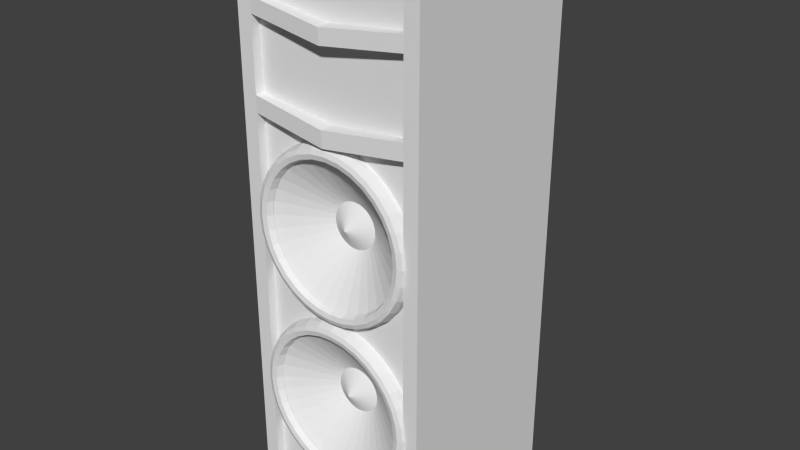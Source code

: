 # Source: Speaker.blend  (saved by Blender 2.70.0; exported with 4.5.12 LTS)
import bpy
from mathutils import Matrix  # noqa: F401  (used for matrix-valued properties, if any)

bpy.ops.wm.read_factory_settings(use_empty=True)
scene = bpy.context.scene
scene.name = 'Scene'

# ---- collections
col_collection_1 = bpy.data.collections.new('Collection 1'); scene.collection.children.link(col_collection_1)

# ---- materials (node trees are filled in below, after node groups)
mat_material = bpy.data.materials.new('Material')
mat_material.alpha_threshold = 0.0
mat_material.roughness = 0.5
mat_material.line_color = (0.0, 0.0, 0.0, 1.0)
mat_material_001 = bpy.data.materials.new('Material.001')
mat_material_001.alpha_threshold = 0.0
mat_material_001.roughness = 0.5
mat_material_001.line_color = (0.0, 0.0, 0.0, 1.0)
mat_material_002 = bpy.data.materials.new('Material.002')
mat_material_002.alpha_threshold = 0.0
mat_material_002.roughness = 0.5
mat_material_002.line_color = (0.0, 0.0, 0.0, 1.0)

# ---- material node trees
mat_material_001.use_nodes = True; mat_material_001.node_tree.nodes.clear()
_N = mat_material_001.node_tree.nodes; _L = mat_material_001.node_tree.links
n0 = _N.new('ShaderNodeOutputMaterial'); n0.name = 'Material Output'; n0.location = (300, 300)
n1 = _N.new('ShaderNodeBsdfDiffuse'); n1.name = 'Diffuse BSDF'; n1.location = (10, 300)
_L.new(n1.outputs[0], n0.inputs[0])
n0.is_active_output = True
mat_material_002.use_nodes = True; mat_material_002.node_tree.nodes.clear()
_N = mat_material_002.node_tree.nodes; _L = mat_material_002.node_tree.links
n0 = _N.new('ShaderNodeOutputMaterial'); n0.name = 'Material Output'; n0.location = (300, 300)
n1 = _N.new('ShaderNodeBsdfDiffuse'); n1.name = 'Diffuse BSDF'; n1.location = (10, 300)
_L.new(n1.outputs[0], n0.inputs[0])
n0.is_active_output = True

# ---- world
world_world = bpy.data.worlds.new('World'); scene.world = world_world
world_world.color = (0.05088, 0.05088, 0.05088)
world_world.use_sun_shadow = False
world_world.sun_shadow_jitter_overblur = 0.0
world_world.cycles.sampling_method = 'MANUAL'
world_world.cycles.sample_map_resolution = 256

# ---- meshes
me_cube = bpy.data.meshes.new('Cube')
me_cube.from_pydata([(-0.1514, -0.3603, 2.405), (-0.1514, -0.9936, 2.405), (0.0003163, -0.6628, 2.93), (-0.2973, -0.9936, 2.449), (0.04672, -0.6628, 2.934), (-0.4318, -0.9936, 2.521), (0.09135, -0.6628, 2.948), (-0.5496, -0.9936, 2.617), (0.1325, -0.6628, 2.97), (-0.6464, -0.9936, 2.735), (0.1685, -0.6628, 2.999), (-0.7182, -0.9936, 2.87), (0.1981, -0.6628, 3.035), (-0.7625, -0.9936, 3.016), (0.2201, -0.6628, 3.076), (-0.7774, -0.9936, 3.167), (0.2336, -0.6628, 3.121), (-0.7625, -0.9936, 3.319), (0.2382, -0.6628, 3.167), (-0.7182, -0.9936, 3.465), (0.2336, -0.6628, 3.214), (-0.6464, -0.9936, 3.599), (0.2201, -0.6628, 3.258), (-0.5496, -0.9936, 3.717), (0.1981, -0.6628, 3.3), (0.0003163, -0.8098, 3.167), (0.1685, -0.6628, 3.336), (-0.4318, -0.9936, 3.814), (0.1325, -0.6628, 3.365), (-0.2973, -0.9936, 3.886), (0.09135, -0.6628, 3.387), (-0.1514, -0.9936, 3.93), (0.04672, -0.6628, 3.401), (0.0003163, -0.9936, 3.945), (0.0003163, -0.6628, 3.405), (0.152, -0.9936, 3.93), (-0.04609, -0.6628, 3.401), (0.2979, -0.9936, 3.886), (-0.09071, -0.6628, 3.387), (0.4324, -0.9936, 3.814), (-0.1318, -0.6628, 3.365), (0.5503, -0.9936, 3.717), (-0.1679, -0.6628, 3.336), (0.647, -0.9936, 3.599), (-0.1975, -0.6628, 3.3), (0.7189, -0.9936, 3.465), (-0.2194, -0.6628, 3.258), (0.7631, -0.9936, 3.319), (-0.233, -0.6628, 3.214), (0.7781, -0.9936, 3.167), (-0.2376, -0.6628, 3.167), (0.7631, -0.9936, 3.016), (-0.233, -0.6628, 3.121), (0.7189, -0.9936, 2.87), (-0.2194, -0.6628, 3.076), (0.647, -0.9936, 2.735), (-0.1975, -0.6628, 3.035), (0.5503, -0.9936, 2.617), (-0.1679, -0.6628, 2.999), (0.4324, -0.9936, 2.521), (-0.1318, -0.6628, 2.97), (0.2979, -0.9936, 2.449), (-0.09071, -0.6628, 2.948), (0.152, -0.9936, 2.405), (-0.04609, -0.6628, 2.934), (0.0003167, -0.9936, 2.39), (-0.2973, -0.3603, 2.449), (-0.4318, -0.3603, 2.521), (-0.5496, -0.3603, 2.617), (-0.6464, -0.3603, 2.735), (-0.7182, -0.3603, 2.87), (-0.7625, -0.3603, 3.016), (-0.7774, -0.3603, 3.167), (-0.7625, -0.3603, 3.319), (-0.7182, -0.3603, 3.465), (-0.6464, -0.3603, 3.599), (-0.5496, -0.3603, 3.717), (-0.4318, -0.3603, 3.814), (-0.2973, -0.3603, 3.886), (-0.1514, -0.3603, 3.93), (0.0003163, -0.3603, 3.945), (0.152, -0.3603, 3.93), (0.2979, -0.3603, 3.886), (0.4324, -0.3603, 3.814), (0.5503, -0.3603, 3.717), (0.647, -0.3603, 3.599), (0.7189, -0.3603, 3.465), (0.7631, -0.3603, 3.319), (0.7781, -0.3603, 3.167), (0.7631, -0.3603, 3.016), (0.7189, -0.3603, 2.87), (0.647, -0.3603, 2.735), (0.5503, -0.3603, 2.617), (0.4324, -0.3603, 2.521), (0.2979, -0.3603, 2.449), (0.152, -0.3603, 2.405), (0.0003167, -0.3603, 2.39), (0.7096, -0.3603, 3.007), (0.612, -0.3603, 2.856), (0.489, -0.3603, 2.718), (0.3454, -0.3603, 2.6), (0.1867, -0.3603, 2.507), (0.01892, -0.3603, 2.441), (0.6684, -0.3603, 3.157), (0.5456, -0.3603, 2.998), (0.3995, -0.3603, 2.848), (0.2356, -0.3603, 2.714), (0.06038, -0.3603, 2.599), (-0.1196, -0.3603, 2.51), (0.5981, -0.3603, 3.311), (0.4524, -0.3603, 3.153), (0.2875, -0.3603, 2.999), (0.1098, -0.3603, 2.853), (-0.07408, -0.3603, 2.721), (-0.2569, -0.3603, 2.609), (0.5026, -0.3603, 3.462), (0.3383, -0.3603, 3.314), (0.1602, -0.3603, 3.161), (-0.02466, -0.3603, 3.009), (-0.2093, -0.3603, 2.865), (-0.3865, -0.3603, 2.732), (0.3872, -0.3603, 3.603), (0.2099, -0.3603, 3.47), (0.02529, -0.3603, 3.325), (-0.1596, -0.3603, 3.174), (-0.3376, -0.3603, 3.021), (-0.502, -0.3603, 2.873), (0.2576, -0.3603, 3.726), (0.07471, -0.3603, 3.614), (-0.1091, -0.3603, 3.482), (-0.2869, -0.3603, 3.336), (-0.4518, -0.3603, 3.181), (-0.5974, -0.3603, 3.024), (0.1202, -0.3603, 3.825), (-0.05974, -0.3603, 3.735), (-0.235, -0.3603, 3.621), (-0.3988, -0.3603, 3.487), (-0.545, -0.3603, 3.337), (-0.6678, -0.3603, 3.178), (-0.01829, -0.3603, 3.894), (-0.186, -0.3603, 3.828), (-0.3448, -0.3603, 3.734), (-0.4884, -0.3603, 3.616), (-0.6113, -0.3603, 3.479), (-0.7089, -0.3603, 3.327), (-0.7089, -0.3603, 1.527), (-0.6113, -0.3603, 1.679), (-0.4884, -0.3603, 1.816), (-0.3448, -0.3603, 1.934), (-0.186, -0.3603, 2.028), (-0.01829, -0.3603, 2.094), (-0.6678, -0.3603, 1.378), (-0.545, -0.3603, 1.537), (-0.3988, -0.3603, 1.687), (-0.235, -0.3603, 1.821), (-0.05974, -0.3603, 1.935), (0.1202, -0.3603, 2.025), (-0.5974, -0.3603, 1.224), (-0.4518, -0.3603, 1.381), (-0.2869, -0.3603, 1.536), (-0.1091, -0.3603, 1.682), (0.07471, -0.3603, 1.814), (0.2576, -0.3603, 1.926), (-0.502, -0.3603, 1.073), (-0.3376, -0.3603, 1.221), (-0.1596, -0.3603, 1.374), (0.02529, -0.3603, 1.525), (0.2099, -0.3603, 1.67), (0.3872, -0.3603, 1.803), (-0.3865, -0.3603, 0.9322), (-0.2093, -0.3603, 1.065), (-0.02466, -0.3603, 1.209), (0.1602, -0.3603, 1.361), (0.3383, -0.3603, 1.514), (0.5026, -0.3603, 1.662), (-0.2569, -0.3603, 0.8091), (-0.07408, -0.3603, 0.9212), (0.1098, -0.3603, 1.053), (0.2875, -0.3603, 1.199), (0.4524, -0.3603, 1.353), (0.5981, -0.3603, 1.511), (-0.1196, -0.3603, 0.7101), (0.06038, -0.3603, 0.7995), (0.2356, -0.3603, 0.9136), (0.3995, -0.3603, 1.048), (0.5456, -0.3603, 1.198), (0.6684, -0.3603, 1.357), (0.01892, -0.3603, 0.6405), (0.1867, -0.3603, 0.7067), (0.3454, -0.3603, 0.8005), (0.489, -0.3603, 0.9183), (0.612, -0.3603, 1.056), (0.7096, -0.3603, 1.207), (0.0003167, -0.3603, 0.5897), (0.152, -0.3603, 0.6046), (0.2979, -0.3603, 0.6489), (0.4324, -0.3603, 0.7207), (0.5503, -0.3603, 0.8175), (0.647, -0.3603, 0.9353), (0.7189, -0.3603, 1.07), (0.7631, -0.3603, 1.216), (0.7781, -0.3603, 1.367), (0.7631, -0.3603, 1.519), (0.7189, -0.3603, 1.665), (0.647, -0.3603, 1.799), (0.5503, -0.3603, 1.917), (0.4324, -0.3603, 2.014), (0.2979, -0.3603, 2.086), (0.152, -0.3603, 2.13), (0.0003163, -0.3603, 2.145), (-0.1514, -0.3603, 2.13), (-0.2973, -0.3603, 2.086), (-0.4318, -0.3603, 2.014), (-0.5496, -0.3603, 1.917), (-0.6464, -0.3603, 1.799), (-0.7182, -0.3603, 1.665), (-0.7625, -0.3603, 1.519), (-0.7774, -0.3603, 1.367), (-0.7625, -0.3603, 1.216), (-0.7182, -0.3603, 1.07), (-0.6464, -0.3603, 0.9353), (-0.5496, -0.3603, 0.8175), (-0.4318, -0.3603, 0.7207), (-0.2973, -0.3603, 0.6489), (0.0003167, -0.9936, 0.5897), (-0.04609, -0.6628, 1.134), (0.152, -0.9936, 0.6046), (-0.09071, -0.6628, 1.148), (0.2979, -0.9936, 0.6489), (-0.1318, -0.6628, 1.17), (0.4324, -0.9936, 0.7207), (-0.1679, -0.6628, 1.199), (0.5503, -0.9936, 0.8175), (-0.1975, -0.6628, 1.235), (0.647, -0.9936, 0.9353), (-0.2194, -0.6628, 1.276), (0.7189, -0.9936, 1.07), (-0.233, -0.6628, 1.321), (0.7631, -0.9936, 1.216), (-0.2376, -0.6628, 1.367), (0.7781, -0.9936, 1.367), (-0.233, -0.6628, 1.414), (0.7631, -0.9936, 1.519), (-0.2194, -0.6628, 1.458), (0.7189, -0.9936, 1.665), (-0.1975, -0.6628, 1.5), (0.647, -0.9936, 1.799), (-0.1679, -0.6628, 1.536), (0.5503, -0.9936, 1.917), (-0.1318, -0.6628, 1.565), (0.4324, -0.9936, 2.014), (-0.09071, -0.6628, 1.587), (0.2979, -0.9936, 2.086), (-0.04609, -0.6628, 1.601), (0.152, -0.9936, 2.13), (0.0003163, -0.6628, 1.605), (0.0003163, -0.9936, 2.145), (0.04672, -0.6628, 1.601), (-0.1514, -0.9936, 2.13), (0.09135, -0.6628, 1.587), (-0.2973, -0.9936, 2.086), (0.1325, -0.6628, 1.565), (-0.4318, -0.9936, 2.014), (0.1685, -0.6628, 1.536), (0.0003163, -0.8098, 1.367), (0.1981, -0.6628, 1.5), (-0.5496, -0.9936, 1.917), (0.2201, -0.6628, 1.458), (-0.6464, -0.9936, 1.799), (0.2336, -0.6628, 1.414), (-0.7182, -0.9936, 1.665), (0.2382, -0.6628, 1.367), (-0.7625, -0.9936, 1.519), (0.2336, -0.6628, 1.321), (-0.7774, -0.9936, 1.367), (0.2201, -0.6628, 1.276), (-0.7625, -0.9936, 1.216), (0.1981, -0.6628, 1.235), (-0.7182, -0.9936, 1.07), (0.1685, -0.6628, 1.199), (-0.6464, -0.9936, 0.9353), (0.1325, -0.6628, 1.17), (-0.5496, -0.9936, 0.8175), (0.09135, -0.6628, 1.148), (-0.4318, -0.9936, 0.7207), (0.04672, -0.6628, 1.134), (-0.2973, -0.9936, 0.6489), (0.0003163, -0.6628, 1.13), (-0.1514, -0.9936, 0.6046), (-0.1514, -0.3603, 0.6046), (1.0, 1.0, 0.0), (1.0, -1.0, 0.0), (-1.0, -1.0, 0.0), (-1.0, 1.0, 0.0), (1.0, 1.0, 4.211), (-1.0, 1.0, 4.211), (1.0, -1.0, 4.211), (0.8427, -1.0, 0.1348), (-0.8427, -1.0, 0.1348), (-1.0, -1.0, 4.211), (1.0, 1.0, 4.386), (-1.0, 1.0, 4.386), (1.0, -1.0, 4.386), (0.8427, -1.0, 4.152), (-0.8427, -1.0, 4.152), (-0.8427, -0.9049, 0.1348), (0.8427, -0.9049, 0.1348), (-1.0, -1.0, 4.386), (1.0, 1.0, 5.157), (-1.0, 1.0, 5.157), (1.0, -1.0, 5.157), (0.8427, -1.0, 4.319), (0.8427, -0.9049, 4.152), (-0.8427, -1.0, 4.319), (-0.8427, -0.9049, 4.152), (-0.6658, -0.9049, 2.884), (-0.7069, -0.9049, 3.02), (-0.7208, -0.9049, 3.161), (-0.7069, -0.9049, 3.301), (-0.6658, -0.9049, 3.437), (-0.5991, -0.9049, 3.562), (-0.5093, -0.9049, 3.671), (-0.3999, -0.9049, 3.761), (-0.2751, -0.9049, 3.828), (-0.1397, -0.9049, 3.869), (-4.057e-07, -0.9049, 4.056), (0.5599, -0.9049, 0.909), (0.5107, -0.9049, 0.8492), (0.4014, -0.9049, 0.7594), (0.2766, -0.9049, 0.6927), (0.1411, -0.9049, 0.6516), (0.0003102, -0.9049, 0.6377), (-0.1405, -0.9049, 0.6516), (-0.2759, -0.9049, 0.6927), (-0.4007, -0.9049, 0.7594), (-0.5101, -0.9049, 0.8492), (-0.5999, -0.9049, 0.9586), (-0.6666, -0.9049, 1.083), (-0.7077, -0.9049, 1.219), (-0.7215, -0.9049, 1.36), (-0.7077, -0.9049, 1.5), (-0.6666, -0.9049, 1.636), (-0.5999, -0.9049, 1.761), (-0.5101, -0.9049, 1.87), (-0.4007, -0.9049, 1.96), (-0.2759, -0.9049, 2.027), (-0.1405, -0.9049, 2.068), (0.0003105, -0.9049, 2.081), (0.1365, -0.9049, 2.068), (0.001109, -0.9049, 2.439), (-0.1397, -0.9049, 2.453), (-0.2751, -0.9049, 2.494), (-0.3999, -0.9049, 2.56), (-0.5093, -0.9049, 2.65), (-0.5991, -0.9049, 2.76), (-1.0, -1.0, 5.157), (1.0, 1.0, 5.32), (-1.0, 1.0, 5.32), (1.0, -1.0, 5.32), (0.8427, -1.0, 5.055), (-4.172e-07, -1.062, 4.223), (-4.172e-07, -1.062, 4.056), (0.1411, -0.9049, 2.068), (0.2766, -0.9049, 2.027), (0.4014, -0.9049, 1.96), (0.5107, -0.9049, 1.87), (0.6005, -0.9049, 1.761), (0.6672, -0.9049, 1.636), (0.7083, -0.9049, 1.5), (0.7222, -0.9049, 1.36), (0.7083, -0.9049, 1.219), (0.6672, -0.9049, 1.083), (0.6005, -0.9049, 0.9586), (0.001109, -0.9049, 3.882), (0.1419, -0.9049, 3.869), (0.2774, -0.9049, 3.828), (0.4022, -0.9049, 3.761), (0.5115, -0.9049, 3.671), (0.6013, -0.9049, 3.562), (0.668, -0.9049, 3.437), (0.7091, -0.9049, 3.301), (0.723, -0.9049, 3.161), (0.7091, -0.9049, 3.02), (0.668, -0.9049, 2.884), (0.6013, -0.9049, 2.76), (0.5115, -0.9049, 2.65), (0.4022, -0.9049, 2.56), (0.2774, -0.9049, 2.494), (0.1419, -0.9049, 2.453), (-0.8427, -1.0, 5.055), (-0.5991, 0.445, 2.76), (-0.6658, 0.445, 2.884), (-0.7069, 0.445, 3.02), (-0.7208, 0.445, 3.161), (-0.7069, 0.445, 3.301), (-0.6658, 0.445, 3.437), (-0.5991, 0.445, 3.562), (-0.5093, 0.445, 3.671), (-0.3999, 0.445, 3.761), (-0.2751, 0.445, 3.828), (-0.1397, 0.445, 3.869), (0.001109, 0.445, 2.439), (-0.1397, 0.445, 2.453), (-0.2751, 0.445, 2.494), (-0.3999, 0.445, 2.56), (-0.5093, 0.445, 2.65), (-1.0, -1.0, 5.32), (1.0, 1.0, 5.858), (-1.0, 1.0, 5.858), (1.0, -1.0, 5.858), (0.8427, -1.0, 5.21), (0.8427, -0.9049, 4.319), (0.8427, -0.9049, 5.055), (-4.057e-07, -0.9049, 4.223), (0.1419, 0.445, 2.453), (0.001109, 0.445, 3.882), (0.1419, 0.445, 3.869), (0.2774, 0.445, 3.828), (0.4022, 0.445, 3.761), (0.5115, 0.445, 3.671), (0.6013, 0.445, 3.562), (0.668, 0.445, 3.437), (0.7091, 0.445, 3.301), (0.723, 0.445, 3.161), (0.7091, 0.445, 3.02), (0.668, 0.445, 2.884), (0.6013, 0.445, 2.76), (0.5115, 0.445, 2.65), (0.4022, 0.445, 2.56), (0.2774, 0.445, 2.494), (-0.8427, -1.0, 5.21), (-0.8427, -0.9049, 5.055), (-0.8427, -0.9049, 4.319), (-1.0, -1.0, 5.858), (0.8427, -1.0, 5.723), (-4.768e-07, -1.062, 5.114), (-4.172e-07, -1.062, 4.959), (-4.172e-07, -0.9049, 4.959), (-0.8427, -1.0, 5.723), (0.8427, -0.9049, 5.21), (0.8427, -0.9049, 5.723), (-4.653e-07, -0.9049, 5.114), (-0.8427, -0.9049, 5.723), (-0.8427, -0.9049, 5.21), (0.0003105, 0.445, 2.081), (0.1411, 0.445, 2.068), (-0.1405, 0.445, 2.068), (-0.2759, 0.445, 2.027), (-0.4007, 0.445, 1.96), (-0.5101, 0.445, 1.87), (-0.5999, 0.445, 1.761), (-0.6666, 0.445, 1.636), (-0.7077, 0.445, 1.5), (-0.7215, 0.445, 1.36), (-0.7077, 0.445, 1.219), (-0.6666, 0.445, 1.083), (-0.5999, 0.445, 0.9586), (-0.5101, 0.445, 0.8492), (-0.4007, 0.445, 0.7594), (-0.2759, 0.445, 0.6927), (-0.1405, 0.445, 0.6516), (0.0003102, 0.445, 0.6377), (0.1411, 0.445, 0.6516), (0.2766, 0.445, 0.6927), (0.4014, 0.445, 0.7594), (0.5107, 0.445, 0.8492), (0.6005, 0.445, 0.9586), (0.6672, 0.445, 1.083), (0.7083, 0.445, 1.219), (0.7222, 0.445, 1.36), (0.7083, 0.445, 1.5), (0.6672, 0.445, 1.636), (0.6005, 0.445, 1.761), (0.5107, 0.445, 1.87), (0.4014, 0.445, 1.96), (0.2766, 0.445, 2.027), (0.0003163, -0.9743, 3.901), (-0.1435, -0.9743, 3.887), (-0.2818, -0.9743, 3.845), (-0.4092, -0.9743, 3.777), (-0.5209, -0.9743, 3.686), (-0.6126, -0.9743, 3.574), (-0.6807, -0.9743, 3.446), (-0.7226, -0.9743, 3.308), (-0.7368, -0.9743, 3.164), (-0.7226, -0.9743, 3.021), (-0.6807, -0.9743, 2.882), (-0.6126, -0.9743, 2.755), (-0.5209, -0.9743, 2.643), (-0.4092, -0.9743, 2.552), (-0.2818, -0.9743, 2.483), (-0.1435, -0.9743, 2.441), (0.0003165, -0.9743, 2.427), (0.1441, -0.9743, 2.441), (0.2824, -0.9743, 2.483), (0.4098, -0.9743, 2.552), (0.5215, -0.9743, 2.643), (0.6132, -0.9743, 2.755), (0.6813, -0.9743, 2.882), (0.7233, -0.9743, 3.021), (0.7374, -0.9743, 3.164), (0.7233, -0.9743, 3.308), (0.6813, -0.9743, 3.446), (0.6132, -0.9743, 3.574), (0.5215, -0.9743, 3.686), (0.4098, -0.9743, 3.777), (0.2824, -0.9743, 3.845), (0.1441, -0.9743, 3.887), (0.0003163, -1.037, 3.924), (-0.1478, -1.037, 3.909), (-0.2903, -1.037, 3.866), (-0.4216, -1.037, 3.796), (-0.5367, -1.037, 3.701), (-0.6312, -1.037, 3.586), (-0.7013, -1.037, 3.455), (-0.7446, -1.037, 3.313), (-0.7592, -1.037, 3.164), (-0.7446, -1.037, 3.016), (-0.7013, -1.037, 2.874), (-0.6312, -1.037, 2.742), (-0.5367, -1.037, 2.627), (-0.4216, -1.037, 2.533), (-0.2903, -1.037, 2.463), (-0.1478, -1.037, 2.42), (0.0003165, -1.037, 2.405), (0.1485, -1.037, 2.42), (0.291, -1.037, 2.463), (0.4223, -1.037, 2.533), (0.5373, -1.037, 2.627), (0.6318, -1.037, 2.742), (0.702, -1.037, 2.874), (0.7452, -1.037, 3.016), (0.7598, -1.037, 3.164), (0.7452, -1.037, 3.313), (0.702, -1.037, 3.455), (0.6318, -1.037, 3.586), (0.5373, -1.037, 3.701), (0.4223, -1.037, 3.796), (0.291, -1.037, 3.866), (0.1485, -1.037, 3.909), (0.0003163, -1.048, 3.974), (-0.1576, -1.048, 3.958), (-0.3094, -1.048, 3.912), (-0.4493, -1.048, 3.837), (-0.5719, -1.048, 3.737), (-0.6726, -1.048, 3.614), (-0.7473, -1.048, 3.474), (-0.7934, -1.048, 3.322), (-0.8089, -1.048, 3.164), (-0.7934, -1.048, 3.007), (-0.7473, -1.048, 2.855), (-0.6726, -1.048, 2.715), (-0.5719, -1.048, 2.592), (-0.4493, -1.048, 2.492), (-0.3094, -1.048, 2.417), (-0.1576, -1.048, 2.371), (0.0003165, -1.048, 2.355), (0.1582, -1.048, 2.371), (0.31, -1.048, 2.417), (0.4499, -1.048, 2.492), (0.5725, -1.048, 2.592), (0.6732, -1.048, 2.715), (0.748, -1.048, 2.855), (0.794, -1.048, 3.007), (0.8096, -1.048, 3.164), (0.794, -1.048, 3.322), (0.748, -1.048, 3.474), (0.6732, -1.048, 3.614), (0.5725, -1.048, 3.737), (0.4499, -1.048, 3.837), (0.31, -1.048, 3.912), (0.1582, -1.048, 3.958), (0.0003163, -1.032, 4.018), (-0.1663, -1.032, 4.002), (-0.3265, -1.032, 3.953), (-0.4742, -1.032, 3.875), (-0.6036, -1.032, 3.768), (-0.7098, -1.032, 3.639), (-0.7888, -1.032, 3.491), (-0.8374, -1.032, 3.331), (-0.8538, -1.032, 3.164), (-0.8374, -1.032, 2.998), (-0.7888, -1.032, 2.838), (-0.7098, -1.032, 2.69), (-0.6036, -1.032, 2.56), (-0.4742, -1.032, 2.454), (-0.3265, -1.032, 2.375), (-0.1663, -1.032, 2.327), (0.0003166, -1.032, 2.31), (0.1669, -1.032, 2.327), (0.3272, -1.032, 2.375), (0.4748, -1.032, 2.454), (0.6043, -1.032, 2.56), (0.7105, -1.032, 2.69), (0.7894, -1.032, 2.838), (0.838, -1.032, 2.998), (0.8544, -1.032, 3.164), (0.838, -1.032, 3.331), (0.7894, -1.032, 3.491), (0.7105, -1.032, 3.639), (0.6043, -1.032, 3.768), (0.4748, -1.032, 3.875), (0.3272, -1.032, 3.953), (0.1669, -1.032, 4.002), (0.0003163, -0.9666, 4.044), (-0.1712, -0.9666, 4.027), (-0.3362, -0.9666, 3.977), (-0.4882, -0.9666, 3.896), (-0.6215, -0.9666, 3.786), (-0.7309, -0.9666, 3.653), (-0.8121, -0.9666, 3.501), (-0.8622, -0.9666, 3.336), (-0.8791, -0.9666, 3.164), (-0.8622, -0.9666, 2.993), (-0.8121, -0.9666, 2.828), (-0.7309, -0.9666, 2.676), (-0.6215, -0.9666, 2.543), (-0.4882, -0.9666, 2.433), (-0.3362, -0.9666, 2.352), (-0.1712, -0.9666, 2.302), (0.0003166, -0.9666, 2.285), (0.1719, -0.9666, 2.302), (0.3368, -0.9666, 2.352), (0.4889, -0.9666, 2.433), (0.6221, -0.9666, 2.543), (0.7315, -0.9666, 2.676), (0.8128, -0.9666, 2.828), (0.8628, -0.9666, 2.993), (0.8797, -0.9666, 3.164), (0.8628, -0.9666, 3.336), (0.8128, -0.9666, 3.501), (0.7315, -0.9666, 3.653), (0.6221, -0.9666, 3.786), (0.4889, -0.9666, 3.896), (0.3368, -0.9666, 3.977), (0.1719, -0.9666, 4.027), (0.0003163, -0.8366, 4.062), (-0.1747, -0.8366, 4.044), (-0.343, -0.8366, 3.993), (-0.4982, -0.8366, 3.91), (-0.6341, -0.8366, 3.799), (-0.7457, -0.8366, 3.663), (-0.8286, -0.8366, 3.508), (-0.8797, -0.8366, 3.339), (-0.8969, -0.8366, 3.164), (-0.8797, -0.8366, 2.989), (-0.8286, -0.8366, 2.821), (-0.7457, -0.8366, 2.666), (-0.6341, -0.8366, 2.53), (-0.4982, -0.8366, 2.418), (-0.343, -0.8366, 2.335), (-0.1747, -0.8366, 2.284), (0.0003166, -0.8366, 2.267), (0.1754, -0.8366, 2.284), (0.3437, -0.8366, 2.335), (0.4988, -0.8366, 2.418), (0.6348, -0.8366, 2.53), (0.7464, -0.8366, 2.666), (0.8293, -0.8366, 2.821), (0.8803, -0.8366, 2.989), (0.8976, -0.8366, 3.164), (0.8803, -0.8366, 3.339), (0.8293, -0.8366, 3.508), (0.7464, -0.8366, 3.663), (0.6348, -0.8366, 3.799), (0.4988, -0.8366, 3.91), (0.3437, -0.8366, 3.993), (0.1754, -0.8366, 4.044), (0.0003163, -0.9743, 2.103), (-0.1435, -0.9743, 2.089), (-0.2818, -0.9743, 2.047), (-0.4092, -0.9743, 1.979), (-0.5209, -0.9743, 1.887), (-0.6126, -0.9743, 1.775), (-0.6807, -0.9743, 1.648), (-0.7226, -0.9743, 1.51), (-0.7368, -0.9743, 1.366), (-0.7226, -0.9743, 1.222), (-0.6807, -0.9743, 1.084), (-0.6126, -0.9743, 0.9564), (-0.5209, -0.9743, 0.8447), (-0.4092, -0.9743, 0.7531), (-0.2818, -0.9743, 0.6849), (-0.1435, -0.9743, 0.643), (0.0003165, -0.9743, 0.6288), (0.1441, -0.9743, 0.643), (0.2824, -0.9743, 0.6849), (0.4098, -0.9743, 0.7531), (0.5215, -0.9743, 0.8447), (0.6132, -0.9743, 0.9564), (0.6813, -0.9743, 1.084), (0.7233, -0.9743, 1.222), (0.7374, -0.9743, 1.366), (0.7233, -0.9743, 1.51), (0.6813, -0.9743, 1.648), (0.6132, -0.9743, 1.775), (0.5215, -0.9743, 1.887), (0.4098, -0.9743, 1.979), (0.2824, -0.9743, 2.047), (0.1441, -0.9743, 2.089), (0.0003163, -1.037, 2.125), (-0.1478, -1.037, 2.111), (-0.2903, -1.037, 2.068), (-0.4216, -1.037, 1.997), (-0.5367, -1.037, 1.903), (-0.6312, -1.037, 1.788), (-0.7013, -1.037, 1.657), (-0.7446, -1.037, 1.514), (-0.7592, -1.037, 1.366), (-0.7446, -1.037, 1.218), (-0.7013, -1.037, 1.075), (-0.6312, -1.037, 0.944), (-0.5367, -1.037, 0.8289), (-0.4216, -1.037, 0.7345), (-0.2903, -1.037, 0.6643), (-0.1478, -1.037, 0.6211), (0.0003165, -1.037, 0.6065), (0.1485, -1.037, 0.6211), (0.291, -1.037, 0.6643), (0.4223, -1.037, 0.7345), (0.5373, -1.037, 0.8289), (0.6318, -1.037, 0.944), (0.702, -1.037, 1.075), (0.7452, -1.037, 1.218), (0.7598, -1.037, 1.366), (0.7452, -1.037, 1.514), (0.702, -1.037, 1.657), (0.6318, -1.037, 1.788), (0.5373, -1.037, 1.903), (0.4223, -1.037, 1.997), (0.291, -1.037, 2.068), (0.1485, -1.037, 2.111), (0.0003163, -1.048, 2.175), (-0.1576, -1.048, 2.16), (-0.3094, -1.048, 2.114), (-0.4493, -1.048, 2.039), (-0.5719, -1.048, 1.938), (-0.6726, -1.048, 1.816), (-0.7473, -1.048, 1.676), (-0.7934, -1.048, 1.524), (-0.8089, -1.048, 1.366), (-0.7934, -1.048, 1.208), (-0.7473, -1.048, 1.056), (-0.6726, -1.048, 0.9163), (-0.5719, -1.048, 0.7937), (-0.4493, -1.048, 0.6931), (-0.3094, -1.048, 0.6183), (-0.1576, -1.048, 0.5722), (0.0003165, -1.048, 0.5567), (0.1582, -1.048, 0.5722), (0.31, -1.048, 0.6183), (0.4499, -1.048, 0.6931), (0.5725, -1.048, 0.7937), (0.6732, -1.048, 0.9163), (0.748, -1.048, 1.056), (0.794, -1.048, 1.208), (0.8096, -1.048, 1.366), (0.794, -1.048, 1.524), (0.748, -1.048, 1.676), (0.6732, -1.048, 1.816), (0.5725, -1.048, 1.938), (0.4499, -1.048, 2.039), (0.31, -1.048, 2.114), (0.1582, -1.048, 2.16), (0.0003163, -1.032, 2.22), (-0.1663, -1.032, 2.204), (-0.3265, -1.032, 2.155), (-0.4742, -1.032, 2.076), (-0.6036, -1.032, 1.97), (-0.7098, -1.032, 1.84), (-0.7888, -1.032, 1.693), (-0.8374, -1.032, 1.533), (-0.8538, -1.032, 1.366), (-0.8374, -1.032, 1.199), (-0.7888, -1.032, 1.039), (-0.7098, -1.032, 0.8914), (-0.6036, -1.032, 0.762), (-0.4742, -1.032, 0.6558), (-0.3265, -1.032, 0.5769), (-0.1663, -1.032, 0.5283), (0.0003166, -1.032, 0.5118), (0.1669, -1.032, 0.5283), (0.3272, -1.032, 0.5769), (0.4748, -1.032, 0.6558), (0.6043, -1.032, 0.762), (0.7105, -1.032, 0.8914), (0.7894, -1.032, 1.039), (0.838, -1.032, 1.199), (0.8544, -1.032, 1.366), (0.838, -1.032, 1.533), (0.7894, -1.032, 1.693), (0.7105, -1.032, 1.84), (0.6043, -1.032, 1.97), (0.4748, -1.032, 2.076), (0.3272, -1.032, 2.155), (0.1669, -1.032, 2.204), (0.0003163, -0.9666, 2.245), (-0.1712, -0.9666, 2.228), (-0.3362, -0.9666, 2.178), (-0.4882, -0.9666, 2.097), (-0.6215, -0.9666, 1.988), (-0.7309, -0.9666, 1.855), (-0.8121, -0.9666, 1.702), (-0.8622, -0.9666, 1.538), (-0.8791, -0.9666, 1.366), (-0.8622, -0.9666, 1.194), (-0.8121, -0.9666, 1.029), (-0.7309, -0.9666, 0.8774), (-0.6215, -0.9666, 0.7441), (-0.4882, -0.9666, 0.6348), (-0.3362, -0.9666, 0.5535), (-0.1712, -0.9666, 0.5035), (0.0003166, -0.9666, 0.4866), (0.1719, -0.9666, 0.5035), (0.3368, -0.9666, 0.5535), (0.4889, -0.9666, 0.6348), (0.6221, -0.9666, 0.7441), (0.7315, -0.9666, 0.8774), (0.8128, -0.9666, 1.029), (0.8628, -0.9666, 1.194), (0.8797, -0.9666, 1.366), (0.8628, -0.9666, 1.538), (0.8128, -0.9666, 1.702), (0.7315, -0.9666, 1.855), (0.6221, -0.9666, 1.988), (0.4889, -0.9666, 2.097), (0.3368, -0.9666, 2.178), (0.1719, -0.9666, 2.228), (0.0003163, -0.8366, 2.263), (-0.1747, -0.8366, 2.246), (-0.343, -0.8366, 2.195), (-0.4982, -0.8366, 2.112), (-0.6341, -0.8366, 2.0), (-0.7457, -0.8366, 1.864), (-0.8286, -0.8366, 1.709), (-0.8797, -0.8366, 1.541), (-0.8969, -0.8366, 1.366), (-0.8797, -0.8366, 1.191), (-0.8286, -0.8366, 1.023), (-0.7457, -0.8366, 0.8675), (-0.6341, -0.8366, 0.7315), (-0.4982, -0.8366, 0.6199), (-0.343, -0.8366, 0.537), (-0.1747, -0.8366, 0.4859), (0.0003166, -0.8366, 0.4687), (0.1754, -0.8366, 0.4859), (0.3437, -0.8366, 0.537), (0.4988, -0.8366, 0.6199), (0.6348, -0.8366, 0.7315), (0.7464, -0.8366, 0.8675), (0.8293, -0.8366, 1.023), (0.8803, -0.8366, 1.191), (0.8976, -0.8366, 1.366), (0.8803, -0.8366, 1.541), (0.8293, -0.8366, 1.709), (0.7464, -0.8366, 1.864), (0.6348, -0.8366, 2.0), (0.4988, -0.8366, 2.112), (0.3437, -0.8366, 2.195), (0.1754, -0.8366, 2.246)], [], [(62, 64, 25), (2, 4, 25), (37, 82, 81, 35), (21, 75, 74, 19), (51, 89, 88, 49), (27, 77, 76, 23), (60, 62, 25), (11, 70, 69, 9), (1, 0, 96, 65), (58, 60, 25), (41, 84, 83, 39), (55, 91, 90, 53), (56, 58, 25), (31, 79, 78, 29), (15, 72, 71, 13), (54, 56, 25), (45, 86, 85, 43), (19, 74, 73, 17), (52, 54, 25), (5, 67, 66, 3), (59, 93, 92, 57), (50, 52, 25), (35, 81, 80, 33), (49, 88, 87, 47), (48, 50, 25), (63, 95, 94, 61), (23, 76, 75, 21), (46, 48, 25), (9, 69, 68, 7), (39, 83, 82, 37), (44, 46, 25), (65, 96, 95, 63), (13, 71, 70, 11), (42, 44, 25), (53, 90, 89, 51), (29, 78, 77, 27), (40, 42, 25), (43, 85, 84, 41), (57, 92, 91, 55), (38, 40, 25), (33, 80, 79, 31), (17, 73, 72, 15), (36, 38, 25), (3, 66, 0, 1), (7, 68, 67, 5), (34, 36, 25), (47, 87, 86, 45), (61, 94, 93, 59), (32, 34, 25), (24, 43, 41, 26), (46, 19, 17, 48), (30, 32, 25), (64, 1, 65, 2), (16, 51, 49, 18), (28, 30, 25), (38, 29, 27, 40), (60, 5, 3, 62), (26, 28, 25), (30, 37, 35, 32), (8, 59, 57, 10), (24, 26, 25), (52, 13, 11, 54), (22, 45, 43, 24), (22, 24, 25), (44, 21, 19, 46), (14, 53, 51, 16), (20, 22, 25), (36, 31, 29, 38), (58, 7, 5, 60), (18, 20, 25), (28, 39, 37, 30), (6, 61, 59, 8), (16, 18, 25), (50, 15, 13, 52), (20, 47, 45, 22), (14, 16, 25), (42, 23, 21, 44), (12, 55, 53, 14), (12, 14, 25), (34, 33, 31, 36), (56, 9, 7, 58), (10, 12, 25), (26, 41, 39, 28), (4, 63, 61, 6), (8, 10, 25), (48, 17, 15, 50), (18, 49, 47, 20), (6, 8, 25), (40, 27, 23, 42), (62, 3, 1, 64), (32, 35, 33, 34), (10, 57, 55, 12), (2, 65, 63, 4), (64, 2, 25), (4, 6, 25), (54, 11, 9, 56), (89, 90, 97, 88), (88, 97, 103, 87), (87, 103, 109, 86), (86, 109, 115, 85), (85, 115, 121, 84), (84, 121, 127, 83), (83, 127, 133, 82), (82, 133, 139, 81), (81, 139, 79, 80), (90, 91, 98, 97), (97, 98, 104, 103), (103, 104, 110, 109), (109, 110, 116, 115), (115, 116, 122, 121), (121, 122, 128, 127), (127, 128, 134, 133), (133, 134, 140, 139), (139, 140, 78, 79), (91, 92, 99, 98), (98, 99, 105, 104), (104, 105, 111, 110), (110, 111, 117, 116), (116, 117, 123, 122), (122, 123, 129, 128), (128, 129, 135, 134), (134, 135, 141, 140), (140, 141, 77, 78), (92, 93, 100, 99), (99, 100, 106, 105), (105, 106, 112, 111), (111, 112, 118, 117), (117, 118, 124, 123), (123, 124, 130, 129), (129, 130, 136, 135), (135, 136, 142, 141), (141, 142, 76, 77), (93, 94, 101, 100), (100, 101, 107, 106), (106, 107, 113, 112), (112, 113, 119, 118), (118, 119, 125, 124), (124, 125, 131, 130), (130, 131, 137, 136), (136, 137, 143, 142), (142, 143, 75, 76), (94, 95, 102, 101), (101, 102, 108, 107), (107, 108, 114, 113), (113, 114, 120, 119), (119, 120, 126, 125), (125, 126, 132, 131), (131, 132, 138, 137), (137, 138, 144, 143), (143, 144, 74, 75), (95, 96, 0, 102), (102, 0, 66, 108), (108, 66, 67, 114), (114, 67, 68, 120), (120, 68, 69, 126), (126, 69, 70, 132), (132, 70, 71, 138), (138, 71, 72, 144), (144, 72, 73, 74), (145, 217, 216, 215), (151, 218, 217, 145), (157, 219, 218, 151), (163, 220, 219, 157), (169, 221, 220, 163), (175, 222, 221, 169), (181, 223, 222, 175), (187, 289, 223, 181), (194, 193, 289, 187), (146, 145, 215, 214), (152, 151, 145, 146), (158, 157, 151, 152), (164, 163, 157, 158), (170, 169, 163, 164), (176, 175, 169, 170), (182, 181, 175, 176), (188, 187, 181, 182), (195, 194, 187, 188), (147, 146, 214, 213), (153, 152, 146, 147), (159, 158, 152, 153), (165, 164, 158, 159), (171, 170, 164, 165), (177, 176, 170, 171), (183, 182, 176, 177), (189, 188, 182, 183), (196, 195, 188, 189), (148, 147, 213, 212), (154, 153, 147, 148), (160, 159, 153, 154), (166, 165, 159, 160), (172, 171, 165, 166), (178, 177, 171, 172), (184, 183, 177, 178), (190, 189, 183, 184), (197, 196, 189, 190), (149, 148, 212, 211), (155, 154, 148, 149), (161, 160, 154, 155), (167, 166, 160, 161), (173, 172, 166, 167), (179, 178, 172, 173), (185, 184, 178, 179), (191, 190, 184, 185), (198, 197, 190, 191), (150, 149, 211, 210), (156, 155, 149, 150), (162, 161, 155, 156), (168, 167, 161, 162), (174, 173, 167, 168), (180, 179, 173, 174), (186, 185, 179, 180), (192, 191, 185, 186), (199, 198, 191, 192), (208, 150, 210, 209), (207, 156, 150, 208), (206, 162, 156, 207), (205, 168, 162, 206), (204, 174, 168, 205), (203, 180, 174, 204), (202, 186, 180, 203), (201, 192, 186, 202), (200, 199, 192, 201), (235, 278, 280, 233), (285, 283, 264), (225, 287, 264), (287, 224, 226, 285), (279, 232, 234, 277), (257, 254, 256, 255), (227, 286, 288, 225), (249, 262, 266, 247), (283, 281, 264), (271, 240, 242, 269), (241, 272, 274, 239), (281, 279, 264), (285, 226, 228, 283), (263, 248, 250, 261), (279, 277, 264), (233, 280, 282, 231), (255, 256, 258, 253), (277, 275, 264), (277, 234, 236, 275), (247, 266, 268, 245), (275, 273, 264), (269, 242, 244, 267), (239, 274, 276, 237), (273, 271, 264), (283, 228, 230, 281), (261, 250, 252, 259), (271, 269, 264), (231, 282, 284, 229), (253, 258, 260, 251), (269, 267, 264), (275, 236, 238, 273), (245, 268, 270, 243), (267, 265, 264), (267, 244, 246, 265), (237, 276, 278, 235), (265, 263, 264), (281, 230, 232, 279), (259, 252, 254, 257), (263, 261, 264), (229, 284, 286, 227), (251, 260, 262, 249), (261, 259, 264), (273, 238, 240, 271), (225, 288, 224, 287), (259, 257, 264), (243, 270, 272, 241), (265, 246, 248, 263), (257, 255, 264), (228, 195, 196, 230), (242, 202, 203, 244), (255, 253, 264), (282, 221, 222, 284), (286, 223, 289, 288), (253, 251, 264), (272, 216, 217, 274), (256, 209, 210, 258), (251, 249, 264), (232, 197, 198, 234), (246, 204, 205, 248), (249, 247, 264), (260, 211, 212, 262), (236, 199, 200, 238), (247, 245, 264), (276, 218, 219, 278), (224, 193, 194, 226), (245, 243, 264), (250, 206, 207, 252), (280, 220, 221, 282), (243, 241, 264), (266, 213, 214, 268), (226, 194, 195, 228), (241, 239, 264), (240, 201, 202, 242), (254, 208, 209, 256), (239, 237, 264), (230, 196, 197, 232), (284, 222, 223, 286), (237, 235, 264), (270, 215, 216, 272), (244, 203, 204, 246), (235, 233, 264), (274, 217, 218, 276), (258, 210, 211, 260), (233, 231, 264), (234, 198, 199, 236), (248, 205, 206, 250), (231, 229, 264), (288, 289, 193, 224), (278, 219, 220, 280), (229, 227, 264), (262, 212, 213, 266), (238, 200, 201, 240), (268, 214, 215, 270), (252, 207, 208, 254), (287, 285, 264), (227, 225, 264), (290, 291, 292, 293), (294, 290, 293, 295), (290, 294, 296, 291), (292, 291, 297, 298), (292, 299, 295, 293), (300, 294, 295, 301), (294, 300, 302, 296), (291, 296, 303, 297), (299, 292, 298, 304), (305, 298, 297, 306), (299, 307, 301, 295), (308, 300, 301, 309), (300, 308, 310, 302), (296, 302, 311, 303), (306, 297, 303, 312), (307, 299, 304, 313), (314, 304, 298, 305), (315, 316, 317, 318, 319, 320, 321, 322, 323, 324, 325, 314, 305, 306, 326, 327, 328, 329, 330, 331, 332, 333, 334, 335, 336, 337, 338, 339, 340, 341, 342, 343, 344, 345, 346, 347, 348, 349, 350, 351, 352, 353, 354), (307, 355, 309, 301), (356, 308, 309, 357), (308, 356, 358, 310), (302, 310, 359, 311), (311, 360, 361, 303), (349, 348, 362, 363, 364, 365, 366, 367, 368, 369, 370, 371, 372, 326, 306, 312, 325, 324, 373, 374, 375, 376, 377, 378, 379, 380, 381, 382, 383, 384, 385, 386, 387, 388), (312, 303, 361, 325), (355, 307, 313, 389), (360, 313, 304, 361), (325, 361, 304, 314), (315, 354, 390, 391), (316, 315, 391, 392), (317, 316, 392, 393), (318, 317, 393, 394), (319, 318, 394, 395), (320, 319, 395, 396), (321, 320, 396, 397), (322, 321, 397, 398), (323, 322, 398, 399), (324, 323, 399, 400), (350, 349, 401, 402), (351, 350, 402, 403), (352, 351, 403, 404), (353, 352, 404, 405), (354, 353, 405, 390), (355, 406, 357, 309), (407, 356, 357, 408), (356, 407, 409, 358), (310, 358, 410, 359), (411, 311, 359, 412), (413, 360, 311, 411), (349, 388, 414, 401), (373, 324, 400, 415), (374, 373, 415, 416), (375, 374, 416, 417), (376, 375, 417, 418), (377, 376, 418, 419), (378, 377, 419, 420), (379, 378, 420, 421), (380, 379, 421, 422), (381, 380, 422, 423), (382, 381, 423, 424), (383, 382, 424, 425), (384, 383, 425, 426), (385, 384, 426, 427), (386, 385, 427, 428), (387, 386, 428, 429), (388, 387, 429, 414), (406, 355, 389, 430), (431, 389, 313, 432), (432, 313, 360, 413), (415, 400, 399, 398, 397, 396, 395, 394, 393, 392, 391, 390, 405, 404, 403, 402, 401, 414, 429, 428, 427, 426, 425, 424, 423, 422, 421, 420, 419, 418, 417, 416), (406, 433, 408, 357), (407, 408, 433, 409), (358, 409, 434, 410), (410, 435, 436, 359), (411, 412, 437, 431, 432, 413), (412, 359, 436, 437), (433, 406, 430, 438), (435, 430, 389, 436), (437, 436, 389, 431), (409, 433, 438, 434), (439, 410, 434, 440), (441, 435, 410, 439), (442, 438, 430, 443), (443, 430, 435, 441), (440, 434, 438, 442), (441, 439, 440, 442, 443), (444, 445, 362, 348, 347), (444, 446, 447, 448, 449, 450, 451, 452, 453, 454, 455, 456, 457, 458, 459, 460, 461, 462, 463, 464, 465, 466, 467, 468, 469, 470, 471, 472, 473, 474, 475, 445), (347, 346, 446, 444), (363, 362, 445, 475), (364, 363, 475, 474), (365, 364, 474, 473), (366, 365, 473, 472), (367, 366, 472, 471), (368, 367, 471, 470), (369, 368, 470, 469), (370, 369, 469, 468), (371, 370, 468, 467), (372, 371, 467, 466), (466, 465, 327, 326, 372), (328, 327, 465, 464), (329, 328, 464, 463), (330, 329, 463, 462), (331, 330, 462, 461), (332, 331, 461, 460), (333, 332, 460, 459), (334, 333, 459, 458), (335, 334, 458, 457), (336, 335, 457, 456), (337, 336, 456, 455), (338, 337, 455, 454), (339, 338, 454, 453), (340, 339, 453, 452), (341, 340, 452, 451), (342, 341, 451, 450), (343, 342, 450, 449), (344, 343, 449, 448), (345, 344, 448, 447), (346, 345, 447, 446), (497, 529, 530, 498), (486, 518, 519, 487), (506, 538, 539, 507), (495, 527, 528, 496), (484, 516, 517, 485), (504, 536, 537, 505), (493, 525, 526, 494), (482, 514, 515, 483), (502, 534, 535, 503), (480, 512, 513, 481), (491, 523, 524, 492), (500, 532, 533, 501), (478, 510, 511, 479), (489, 521, 522, 490), (498, 530, 531, 499), (476, 508, 509, 477), (487, 519, 520, 488), (507, 539, 508, 476), (496, 528, 529, 497), (485, 517, 518, 486), (505, 537, 538, 506), (494, 526, 527, 495), (483, 515, 516, 484), (503, 535, 536, 504), (492, 524, 525, 493), (481, 513, 514, 482), (501, 533, 534, 502), (479, 511, 512, 480), (490, 522, 523, 491), (499, 531, 532, 500), (477, 509, 510, 478), (488, 520, 521, 489), (530, 562, 563, 531), (508, 540, 541, 509), (519, 551, 552, 520), (539, 571, 540, 508), (528, 560, 561, 529), (517, 549, 550, 518), (537, 569, 570, 538), (526, 558, 559, 527), (515, 547, 548, 516), (535, 567, 568, 536), (524, 556, 557, 525), (513, 545, 546, 514), (533, 565, 566, 534), (511, 543, 544, 512), (522, 554, 555, 523), (531, 563, 564, 532), (509, 541, 542, 510), (520, 552, 553, 521), (529, 561, 562, 530), (518, 550, 551, 519), (538, 570, 571, 539), (527, 559, 560, 528), (516, 548, 549, 517), (536, 568, 569, 537), (525, 557, 558, 526), (514, 546, 547, 515), (534, 566, 567, 535), (512, 544, 545, 513), (523, 555, 556, 524), (532, 564, 565, 533), (510, 542, 543, 511), (521, 553, 554, 522), (567, 599, 600, 568), (542, 574, 575, 543), (553, 585, 586, 554), (565, 597, 598, 566), (540, 572, 573, 541), (551, 583, 584, 552), (563, 595, 596, 564), (549, 581, 582, 550), (561, 593, 594, 562), (558, 590, 591, 559), (547, 579, 580, 548), (570, 602, 603, 571), (556, 588, 589, 557), (545, 577, 578, 546), (568, 600, 601, 569), (543, 575, 576, 544), (554, 586, 587, 555), (566, 598, 599, 567), (541, 573, 574, 542), (552, 584, 585, 553), (564, 596, 597, 565), (550, 582, 583, 551), (562, 594, 595, 563), (559, 591, 592, 560), (548, 580, 581, 549), (571, 603, 572, 540), (560, 592, 593, 561), (557, 589, 590, 558), (546, 578, 579, 547), (569, 601, 602, 570), (544, 576, 577, 545), (555, 587, 588, 556), (601, 633, 634, 602), (590, 622, 623, 591), (579, 611, 612, 580), (599, 631, 632, 600), (588, 620, 621, 589), (577, 609, 610, 578), (597, 629, 630, 598), (575, 607, 608, 576), (586, 618, 619, 587), (595, 627, 628, 596), (573, 605, 606, 574), (584, 616, 617, 585), (593, 625, 626, 594), (582, 614, 615, 583), (602, 634, 635, 603), (591, 623, 624, 592), (580, 612, 613, 581), (600, 632, 633, 601), (589, 621, 622, 590), (578, 610, 611, 579), (598, 630, 631, 599), (576, 608, 609, 577), (587, 619, 620, 588), (596, 628, 629, 597), (574, 606, 607, 575), (585, 617, 618, 586), (594, 626, 627, 595), (572, 604, 605, 573), (583, 615, 616, 584), (603, 635, 604, 572), (592, 624, 625, 593), (581, 613, 614, 582), (635, 667, 636, 604), (624, 656, 657, 625), (613, 645, 646, 614), (633, 665, 666, 634), (622, 654, 655, 623), (611, 643, 644, 612), (631, 663, 664, 632), (620, 652, 653, 621), (609, 641, 642, 610), (629, 661, 662, 630), (607, 639, 640, 608), (618, 650, 651, 619), (627, 659, 660, 628), (605, 637, 638, 606), (616, 648, 649, 617), (625, 657, 658, 626), (614, 646, 647, 615), (634, 666, 667, 635), (623, 655, 656, 624), (612, 644, 645, 613), (632, 664, 665, 633), (621, 653, 654, 622), (610, 642, 643, 611), (630, 662, 663, 631), (608, 640, 641, 609), (619, 651, 652, 620), (628, 660, 661, 629), (606, 638, 639, 607), (617, 649, 650, 618), (626, 658, 659, 627), (604, 636, 637, 605), (615, 647, 648, 616), (689, 721, 722, 690), (678, 710, 711, 679), (698, 730, 731, 699), (687, 719, 720, 688), (676, 708, 709, 677), (696, 728, 729, 697), (685, 717, 718, 686), (674, 706, 707, 675), (694, 726, 727, 695), (672, 704, 705, 673), (683, 715, 716, 684), (692, 724, 725, 693), (670, 702, 703, 671), (681, 713, 714, 682), (690, 722, 723, 691), (668, 700, 701, 669), (679, 711, 712, 680), (699, 731, 700, 668), (688, 720, 721, 689), (677, 709, 710, 678), (697, 729, 730, 698), (686, 718, 719, 687), (675, 707, 708, 676), (695, 727, 728, 696), (684, 716, 717, 685), (673, 705, 706, 674), (693, 725, 726, 694), (671, 703, 704, 672), (682, 714, 715, 683), (691, 723, 724, 692), (669, 701, 702, 670), (680, 712, 713, 681), (722, 754, 755, 723), (700, 732, 733, 701), (711, 743, 744, 712), (731, 763, 732, 700), (720, 752, 753, 721), (709, 741, 742, 710), (729, 761, 762, 730), (718, 750, 751, 719), (707, 739, 740, 708), (727, 759, 760, 728), (716, 748, 749, 717), (705, 737, 738, 706), (725, 757, 758, 726), (703, 735, 736, 704), (714, 746, 747, 715), (723, 755, 756, 724), (701, 733, 734, 702), (712, 744, 745, 713), (721, 753, 754, 722), (710, 742, 743, 711), (730, 762, 763, 731), (719, 751, 752, 720), (708, 740, 741, 709), (728, 760, 761, 729), (717, 749, 750, 718), (706, 738, 739, 707), (726, 758, 759, 727), (704, 736, 737, 705), (715, 747, 748, 716), (724, 756, 757, 725), (702, 734, 735, 703), (713, 745, 746, 714), (759, 791, 792, 760), (734, 766, 767, 735), (745, 777, 778, 746), (757, 789, 790, 758), (732, 764, 765, 733), (743, 775, 776, 744), (755, 787, 788, 756), (741, 773, 774, 742), (753, 785, 786, 754), (750, 782, 783, 751), (739, 771, 772, 740), (762, 794, 795, 763), (748, 780, 781, 749), (737, 769, 770, 738), (760, 792, 793, 761), (735, 767, 768, 736), (746, 778, 779, 747), (758, 790, 791, 759), (733, 765, 766, 734), (744, 776, 777, 745), (756, 788, 789, 757), (742, 774, 775, 743), (754, 786, 787, 755), (751, 783, 784, 752), (740, 772, 773, 741), (763, 795, 764, 732), (752, 784, 785, 753), (749, 781, 782, 750), (738, 770, 771, 739), (761, 793, 794, 762), (736, 768, 769, 737), (747, 779, 780, 748), (793, 825, 826, 794), (782, 814, 815, 783), (771, 803, 804, 772), (791, 823, 824, 792), (780, 812, 813, 781), (769, 801, 802, 770), (789, 821, 822, 790), (767, 799, 800, 768), (778, 810, 811, 779), (787, 819, 820, 788), (765, 797, 798, 766), (776, 808, 809, 777), (785, 817, 818, 786), (774, 806, 807, 775), (794, 826, 827, 795), (783, 815, 816, 784), (772, 804, 805, 773), (792, 824, 825, 793), (781, 813, 814, 782), (770, 802, 803, 771), (790, 822, 823, 791), (768, 800, 801, 769), (779, 811, 812, 780), (788, 820, 821, 789), (766, 798, 799, 767), (777, 809, 810, 778), (786, 818, 819, 787), (764, 796, 797, 765), (775, 807, 808, 776), (795, 827, 796, 764), (784, 816, 817, 785), (773, 805, 806, 774), (827, 859, 828, 796), (816, 848, 849, 817), (805, 837, 838, 806), (825, 857, 858, 826), (814, 846, 847, 815), (803, 835, 836, 804), (823, 855, 856, 824), (812, 844, 845, 813), (801, 833, 834, 802), (821, 853, 854, 822), (799, 831, 832, 800), (810, 842, 843, 811), (819, 851, 852, 820), (797, 829, 830, 798), (808, 840, 841, 809), (817, 849, 850, 818), (806, 838, 839, 807), (826, 858, 859, 827), (815, 847, 848, 816), (804, 836, 837, 805), (824, 856, 857, 825), (813, 845, 846, 814), (802, 834, 835, 803), (822, 854, 855, 823), (800, 832, 833, 801), (811, 843, 844, 812), (820, 852, 853, 821), (798, 830, 831, 799), (809, 841, 842, 810), (818, 850, 851, 819), (796, 828, 829, 797), (807, 839, 840, 808)])
me_cube.polygons.foreach_set('material_index', [1, 1, 1, 1, 1, 1, 1, 1, 1, 1, 1, 1, 1, 1, 1, 1, 1, 1, 1, 1, 1, 1, 1, 1, 1, 1, 1, 1, 1, 1, 1, 1, 1, 1, 1, 1, 1, 1, 1, 1, 1, 1, 1, 1, 1, 1, 1, 1, 1, 1, 1, 1, 1, 1, 1, 1, 1, 1, 1, 1, 1, 1, 1, 1, 1, 1, 1, 1, 1, 1, 1, 1, 1, 1, 1, 1, 1, 1, 1, 1, 1, 1, 1, 1, 1, 1, 1, 1, 1, 1, 1, 1, 1, 1, 1, 1, 1, 1, 1, 1, 1, 1, 1, 1, 1, 1, 1, 1, 1, 1, 1, 1, 1, 1, 1, 1, 1, 1, 1, 1, 1, 1, 1, 1, 1, 1, 1, 1, 1, 1, 1, 1, 1, 1, 1, 1, 1, 1, 1, 1, 1, 1, 1, 1, 1, 1, 1, 1, 1, 1, 1, 1, 1, 1, 1, 1, 1, 1, 1, 1, 1, 1, 1, 1, 1, 1, 1, 1, 1, 1, 1, 1, 1, 1, 1, 1, 1, 1, 1, 1, 1, 1, 1, 1, 1, 1, 1, 1, 1, 1, 1, 1, 1, 1, 1, 1, 1, 1, 1, 1, 1, 1, 1, 1, 1, 1, 1, 1, 1, 1, 1, 1, 1, 1, 1, 1, 1, 1, 1, 1, 1, 1, 1, 1, 1, 1, 1, 1, 1, 1, 1, 1, 1, 1, 1, 1, 1, 1, 1, 1, 1, 1, 1, 1, 1, 1, 1, 1, 1, 1, 1, 1, 1, 1, 1, 1, 1, 1, 1, 1, 1, 1, 1, 1, 1, 1, 1, 1, 1, 1, 1, 1, 1, 1, 1, 1, 1, 1, 1, 1, 1, 1, 1, 1, 1, 1, 1, 1, 1, 1, 1, 1, 1, 1, 1, 1, 1, 1, 1, 1, 1, 1, 1, 1, 1, 1, 1, 1, 1, 1, 1, 1, 1, 1, 1, 1, 1, 1, 0, 0, 0, 0, 0, 0, 0, 0, 0, 0, 0, 0, 0, 0, 0, 0, 0, 0, 0, 0, 0, 0, 0, 0, 0, 0, 0, 0, 0, 0, 0, 0, 0, 0, 0, 0, 0, 0, 0, 0, 0, 0, 0, 0, 0, 0, 0, 0, 0, 0, 0, 0, 0, 0, 0, 0, 0, 0, 0, 0, 0, 0, 0, 0, 0, 0, 0, 0, 0, 0, 0, 0, 0, 0, 0, 0, 0, 0, 0, 0, 0, 0, 0, 0, 0, 0, 0, 0, 0, 0, 0, 0, 0, 0, 0, 0, 0, 0, 0, 0, 0, 0, 0, 0, 0, 0, 0, 0, 0, 0, 0, 0, 0, 0, 0, 0, 0, 0, 0, 2, 2, 2, 2, 2, 2, 2, 2, 2, 2, 2, 2, 2, 2, 2, 2, 2, 2, 2, 2, 2, 2, 2, 2, 2, 2, 2, 2, 2, 2, 2, 2, 2, 2, 2, 2, 2, 2, 2, 2, 2, 2, 2, 2, 2, 2, 2, 2, 2, 2, 2, 2, 2, 2, 2, 2, 2, 2, 2, 2, 2, 2, 2, 2, 2, 2, 2, 2, 2, 2, 2, 2, 2, 2, 2, 2, 2, 2, 2, 2, 2, 2, 2, 2, 2, 2, 2, 2, 2, 2, 2, 2, 2, 2, 2, 2, 2, 2, 2, 2, 2, 2, 2, 2, 2, 2, 2, 2, 2, 2, 2, 2, 2, 2, 2, 2, 2, 2, 2, 2, 2, 2, 2, 2, 2, 2, 2, 2, 2, 2, 2, 2, 2, 2, 2, 2, 2, 2, 2, 2, 2, 2, 2, 2, 2, 2, 2, 2, 2, 2, 2, 2, 2, 2, 2, 2, 2, 2, 2, 2, 2, 2, 2, 2, 2, 2, 2, 2, 2, 2, 2, 2, 2, 2, 2, 2, 2, 2, 2, 2, 2, 2, 2, 2, 2, 2, 2, 2, 2, 2, 2, 2, 2, 2, 2, 2, 2, 2, 2, 2, 2, 2, 2, 2, 2, 2, 2, 2, 2, 2, 2, 2, 2, 2, 2, 2, 2, 2, 2, 2, 2, 2, 2, 2, 2, 2, 2, 2, 2, 2, 2, 2, 2, 2, 2, 2, 2, 2, 2, 2, 2, 2, 2, 2, 2, 2, 2, 2, 2, 2, 2, 2, 2, 2, 2, 2, 2, 2, 2, 2, 2, 2, 2, 2, 2, 2, 2, 2, 2, 2, 2, 2, 2, 2, 2, 2, 2, 2, 2, 2, 2, 2, 2, 2, 2, 2, 2, 2, 2, 2, 2, 2, 2, 2, 2, 2, 2, 2, 2, 2, 2, 2, 2, 2, 2, 2, 2, 2, 2, 2, 2, 2, 2, 2, 2, 2, 2, 2, 2, 2])
me_cube.materials.append(mat_material)
me_cube.materials.append(mat_material_001)
me_cube.materials.append(mat_material_002)
me_cube.use_remesh_preserve_volume = False
me_cube.use_remesh_preserve_attributes = False
me_cube.use_mirror_vertex_groups = False
me_cube.update()

# ---- objects
ob_cube = bpy.data.objects.new('Cube', me_cube)

# ---- transforms, parenting, visibility, modifiers, constraints
ob_cube.location = (0.0, 0.0, 0.0)
ob_cube.lock_rotations_4d = False
ob_cube.empty_display_type = 'ARROWS'
ob_cube.lineart.crease_threshold = 0.0

# ---- collection membership
col_collection_1.objects.link(ob_cube)

# ---- scene / render settings (as saved in the file)
scene.frame_start = 1; scene.frame_end = 250; scene.frame_set(1)
scene.render.engine = 'CYCLES'
scene.render.image_settings.compression = 90
scene.render.resolution_percentage = 50
scene.render.dither_intensity = 0.0
scene.cycles.use_denoising = False
scene.cycles.samples = 10
scene.cycles.sampling_pattern = 'TABULATED_SOBOL'
scene.cycles.light_sampling_threshold = 0.0
scene.cycles.use_adaptive_sampling = False
scene.cycles.use_light_tree = False
scene.cycles.blur_glossy = 0.0
scene.cycles.volume_bounces = 1
scene.cycles.pixel_filter_type = 'GAUSSIAN'
scene.cycles.sample_clamp_indirect = 0.0
scene.view_settings.view_transform = 'Standard'
bpy.context.view_layer.update()

# ---- added for rendering (the .blend has no active camera and no usable light): camera, sun
cam_auto = bpy.data.cameras.new('AutoCamera')
cam_auto.lens = 50.0
cam_auto.sensor_width = 36.0
cam_auto.clip_end = 1000.0
ob_auto_camera = bpy.data.objects.new('AutoCamera', cam_auto)
scene.collection.objects.link(ob_auto_camera)
ob_auto_camera.location = (6.03618, -7.27428, 7.75777)
ob_auto_camera.rotation_euler = (1.09748, -7.21219e-08, 0.694738)
scene.camera = ob_auto_camera
light_auto_sun = bpy.data.lights.new('AutoSun', 'SUN')
light_auto_sun.energy = 3.0
light_auto_sun.angle = 0.0523599
ob_auto_sun = bpy.data.objects.new('AutoSun', light_auto_sun)
scene.collection.objects.link(ob_auto_sun)
ob_auto_sun.rotation_euler = (0.872665, 0.174533, 0.523599)
bpy.context.view_layer.update()
